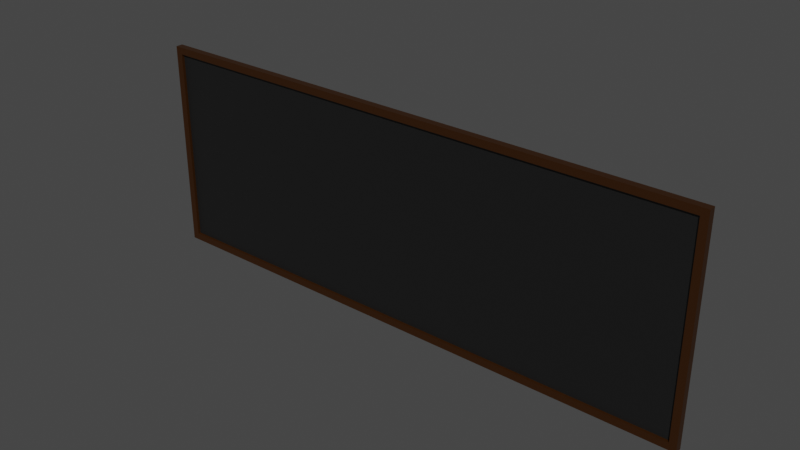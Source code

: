 # Source: Chalkboard.blend  (saved by Blender 2.90.8; exported with 4.5.12 LTS)
import bpy
from mathutils import Matrix  # noqa: F401  (used for matrix-valued properties, if any)

bpy.ops.wm.read_factory_settings(use_empty=True)
scene = bpy.context.scene
scene.name = 'Scene'

# ---- collections
col_collection = bpy.data.collections.new('Collection'); scene.collection.children.link(col_collection)

# ---- materials (node trees are filled in below, after node groups)
mat_material = bpy.data.materials.new('Material')
mat_material.alpha_threshold = 0.0
mat_material.use_transparent_shadow = False
mat_material.line_color = (0.0, 0.0, 0.0, 1.0)
mat_material_001 = bpy.data.materials.new('Material.001')
mat_material_001.use_transparent_shadow = False

# ---- material node trees
mat_material.use_nodes = True; mat_material.node_tree.nodes.clear()
_N = mat_material.node_tree.nodes; _L = mat_material.node_tree.links
n0 = _N.new('ShaderNodeOutputMaterial'); n0.name = 'Material Output'; n0.location = (300, 300)
n1 = _N.new('ShaderNodeBsdfPrincipled'); n1.name = 'Principled BSDF'; n1.location = (10, 300)
n1.distribution = 'GGX'
n1.subsurface_method = 'BURLEY'
n1.inputs[0].default_value = (0.03082, 0.009483, 0.0, 1.0)
n1.inputs[2].default_value = 0.4
n1.inputs[3].default_value = 1.45
n1.inputs[27].default_value = (0.0, 0.0, 0.0, 1.0)
n1.inputs[28].default_value = 1.0
_L.new(n1.outputs[0], n0.inputs[0])
n0.is_active_output = True
mat_material_001.use_nodes = True; mat_material_001.node_tree.nodes.clear()
_N = mat_material_001.node_tree.nodes; _L = mat_material_001.node_tree.links
n0 = _N.new('ShaderNodeBsdfPrincipled'); n0.name = 'Principled BSDF'; n0.location = (10, 300)
n0.distribution = 'GGX'
n0.subsurface_method = 'BURLEY'
n0.inputs[0].default_value = (0.00793, 0.00793, 0.00793, 1.0)
n0.inputs[3].default_value = 1.45
n0.inputs[27].default_value = (0.0, 0.0, 0.0, 1.0)
n0.inputs[28].default_value = 1.0
n1 = _N.new('ShaderNodeOutputMaterial'); n1.name = 'Material Output'; n1.location = (300, 300)
_L.new(n0.outputs[0], n1.inputs[0])
n1.is_active_output = True

# ---- world
world_world = bpy.data.worlds.new('World'); scene.world = world_world
world_world.use_nodes = True; world_world.node_tree.nodes.clear()
_N = world_world.node_tree.nodes; _L = world_world.node_tree.links
n0 = _N.new('ShaderNodeOutputWorld'); n0.name = 'World Output'; n0.location = (300, 300)
n1 = _N.new('ShaderNodeBackground'); n1.name = 'Background'; n1.location = (10, 300)
n1.inputs[0].default_value = (0.05088, 0.05088, 0.05088, 1.0)
_L.new(n1.outputs[0], n0.inputs[0])
n0.is_active_output = True
world_world.color = (0.05088, 0.05088, 0.05088)
world_world.use_sun_shadow = False
world_world.sun_shadow_jitter_overblur = 0.0

# ---- meshes
me_cube = bpy.data.meshes.new('Cube')
me_cube.from_pydata([(2.0, 0.0, 2.0), (2.0, 0.0, 0.5), (1.95, -0.05, 1.95), (1.95, -0.05, 0.55), (-2.0, 0.0, 2.0), (-2.0, 0.0, 0.5), (-1.95, -0.05, 1.95), (-1.95, -0.05, 0.55), (-2.0, -0.05, 0.5), (-2.0, -0.05, 2.0), (2.0, -0.05, 2.0), (2.0, -0.05, 0.5), (-1.95, -0.03, 0.55), (-1.95, -0.03, 1.95), (1.95, -0.03, 1.95), (1.95, -0.03, 0.55)], [], [(0, 4, 9, 10), (2, 6, 13, 14), (8, 9, 4, 5), (5, 1, 11, 8), (1, 0, 10, 11), (5, 4, 0, 1), (7, 6, 9, 8), (2, 3, 11, 10), (6, 2, 10, 9), (3, 7, 8, 11), (15, 14, 13, 12), (6, 7, 12, 13), (7, 3, 15, 12), (3, 2, 14, 15)])
me_cube.polygons.foreach_set('material_index', [0, 0, 0, 0, 0, 0, 0, 0, 0, 0, 1, 0, 0, 0])
_uv = me_cube.uv_layers.new(name='UVMap')
_uv.uv.foreach_set('vector', [0.625, 0.5, 0.875, 0.5, 0.875, 0.75, 0.625, 0.75, 0.6167, 0.7531, 0.6167, 0.9969, 0.6167, 0.9969, 0.6167, 0.7531, 0.375, 0.0, 0.625, 0.0, 0.625, 0.25, 0.375, 0.25, 0.125, 0.5, 0.375, 0.5, 0.375, 0.75, 0.125, 0.75, 0.375, 0.5, 0.625, 0.5, 0.625, 0.75, 0.375, 0.75, 0.375, 0.25, 0.625, 0.25, 0.625, 0.5, 0.375, 0.5, 0.3833, 0.9969, 0.6167, 0.9969, 0.625, 1.0, 0.375, 1.0, 0.6167, 0.7531, 0.3833, 0.7531, 0.375, 0.75, 0.625, 0.75, 0.6167, 0.9969, 0.6167, 0.7531, 0.625, 0.75, 0.625, 1.0, 0.3833, 0.7531, 0.3833, 0.9969, 0.375, 1.0, 0.375, 0.75, 0.3833, 0.7531, 0.6167, 0.7531, 0.6167, 0.9969, 0.3833, 0.9969, 0.6167, 0.9969, 0.3833, 0.9969, 0.3833, 0.9969, 0.6167, 0.9969, 0.3833, 0.9969, 0.3833, 0.7531, 0.3833, 0.7531, 0.3833, 0.9969, 0.3833, 0.7531, 0.6167, 0.7531, 0.6167, 0.7531, 0.3833, 0.7531])
me_cube.materials.append(mat_material)
me_cube.materials.append(mat_material_001)
me_cube.use_remesh_preserve_volume = False
me_cube.use_remesh_preserve_attributes = False
me_cube.use_mirror_vertex_groups = False
me_cube.update()

# ---- objects
ob_cube = bpy.data.objects.new('Cube', me_cube)

# ---- transforms, parenting, visibility, modifiers, constraints
ob_cube.location = (0.0, 0.0, 0.0)
ob_cube.lock_rotations_4d = False
ob_cube.empty_display_type = 'ARROWS'
ob_cube.lineart.crease_threshold = 0.0

# ---- collection membership
col_collection.objects.link(ob_cube)

# ---- scene / render settings (as saved in the file)
scene.frame_start = 1; scene.frame_end = 250; scene.frame_set(1)
scene.render.engine = 'BLENDER_EEVEE_NEXT'
scene.cycles.use_denoising = False
scene.cycles.samples = 128
scene.cycles.sampling_pattern = 'TABULATED_SOBOL'
scene.cycles.use_adaptive_sampling = False
scene.cycles.use_light_tree = False
scene.view_settings.view_transform = 'Filmic'
bpy.context.view_layer.update()

# ---- added for rendering (the .blend has no active camera and no usable light): camera, sun
cam_auto = bpy.data.cameras.new('AutoCamera')
cam_auto.lens = 50.0
cam_auto.sensor_width = 36.0
cam_auto.clip_end = 1000.0
ob_auto_camera = bpy.data.objects.new('AutoCamera', cam_auto)
scene.collection.objects.link(ob_auto_camera)
ob_auto_camera.location = (3.95283, -4.7684, 4.41227)
ob_auto_camera.rotation_euler = (1.09748, -7.21219e-08, 0.694738)
scene.camera = ob_auto_camera
light_auto_sun = bpy.data.lights.new('AutoSun', 'SUN')
light_auto_sun.energy = 3.0
light_auto_sun.angle = 0.0523599
ob_auto_sun = bpy.data.objects.new('AutoSun', light_auto_sun)
scene.collection.objects.link(ob_auto_sun)
ob_auto_sun.rotation_euler = (0.872665, 0.174533, 0.523599)
bpy.context.view_layer.update()
